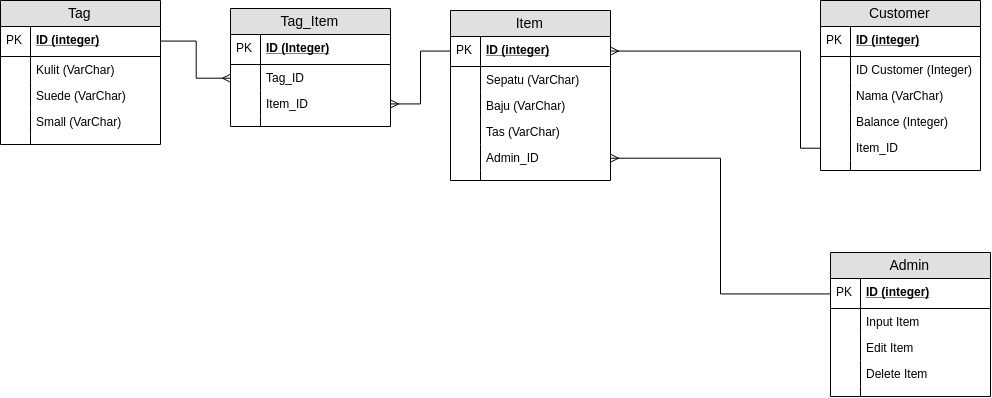

The diagram above was exported from draw.io. Its source (the exported page's mxGraphModel, read from the mxfile embedded in the PNG):
<mxGraphModel dx="1220" dy="554" grid="1" gridSize="10" guides="1" tooltips="1" connect="1" arrows="1" fold="1" page="1" pageScale="1" pageWidth="1169" pageHeight="827" math="0" shadow="0">
  <root>
    <mxCell id="0" />
    <mxCell id="1" parent="0" />
    <mxCell id="iJ7gH9TLlTdKQS0k3UXj-1" value="Admin" style="swimlane;fontStyle=0;childLayout=stackLayout;horizontal=1;startSize=26;fillColor=#e0e0e0;horizontalStack=0;resizeParent=1;resizeParentMax=0;resizeLast=0;collapsible=1;marginBottom=0;swimlaneFillColor=#ffffff;align=center;fontSize=14;" vertex="1" parent="1">
      <mxGeometry x="890" y="286" width="160" height="144" as="geometry" />
    </mxCell>
    <mxCell id="iJ7gH9TLlTdKQS0k3UXj-2" value="ID (integer)" style="shape=partialRectangle;top=0;left=0;right=0;bottom=1;align=left;verticalAlign=middle;fillColor=none;spacingLeft=34;spacingRight=4;overflow=hidden;rotatable=0;points=[[0,0.5],[1,0.5]];portConstraint=eastwest;dropTarget=0;fontStyle=5;fontSize=12;" vertex="1" parent="iJ7gH9TLlTdKQS0k3UXj-1">
      <mxGeometry y="26" width="160" height="30" as="geometry" />
    </mxCell>
    <mxCell id="iJ7gH9TLlTdKQS0k3UXj-3" value="PK" style="shape=partialRectangle;top=0;left=0;bottom=0;fillColor=none;align=left;verticalAlign=middle;spacingLeft=4;spacingRight=4;overflow=hidden;rotatable=0;points=[];portConstraint=eastwest;part=1;fontSize=12;" vertex="1" connectable="0" parent="iJ7gH9TLlTdKQS0k3UXj-2">
      <mxGeometry width="30" height="30" as="geometry" />
    </mxCell>
    <mxCell id="iJ7gH9TLlTdKQS0k3UXj-4" value="Input Item" style="shape=partialRectangle;top=0;left=0;right=0;bottom=0;align=left;verticalAlign=top;fillColor=none;spacingLeft=34;spacingRight=4;overflow=hidden;rotatable=0;points=[[0,0.5],[1,0.5]];portConstraint=eastwest;dropTarget=0;fontSize=12;" vertex="1" parent="iJ7gH9TLlTdKQS0k3UXj-1">
      <mxGeometry y="56" width="160" height="26" as="geometry" />
    </mxCell>
    <mxCell id="iJ7gH9TLlTdKQS0k3UXj-5" value="" style="shape=partialRectangle;top=0;left=0;bottom=0;fillColor=none;align=left;verticalAlign=top;spacingLeft=4;spacingRight=4;overflow=hidden;rotatable=0;points=[];portConstraint=eastwest;part=1;fontSize=12;" vertex="1" connectable="0" parent="iJ7gH9TLlTdKQS0k3UXj-4">
      <mxGeometry width="30" height="26" as="geometry" />
    </mxCell>
    <mxCell id="iJ7gH9TLlTdKQS0k3UXj-6" value="Edit Item" style="shape=partialRectangle;top=0;left=0;right=0;bottom=0;align=left;verticalAlign=top;fillColor=none;spacingLeft=34;spacingRight=4;overflow=hidden;rotatable=0;points=[[0,0.5],[1,0.5]];portConstraint=eastwest;dropTarget=0;fontSize=12;" vertex="1" parent="iJ7gH9TLlTdKQS0k3UXj-1">
      <mxGeometry y="82" width="160" height="26" as="geometry" />
    </mxCell>
    <mxCell id="iJ7gH9TLlTdKQS0k3UXj-7" value="" style="shape=partialRectangle;top=0;left=0;bottom=0;fillColor=none;align=left;verticalAlign=top;spacingLeft=4;spacingRight=4;overflow=hidden;rotatable=0;points=[];portConstraint=eastwest;part=1;fontSize=12;" vertex="1" connectable="0" parent="iJ7gH9TLlTdKQS0k3UXj-6">
      <mxGeometry width="30" height="26" as="geometry" />
    </mxCell>
    <mxCell id="iJ7gH9TLlTdKQS0k3UXj-8" value="Delete Item" style="shape=partialRectangle;top=0;left=0;right=0;bottom=0;align=left;verticalAlign=top;fillColor=none;spacingLeft=34;spacingRight=4;overflow=hidden;rotatable=0;points=[[0,0.5],[1,0.5]];portConstraint=eastwest;dropTarget=0;fontSize=12;" vertex="1" parent="iJ7gH9TLlTdKQS0k3UXj-1">
      <mxGeometry y="108" width="160" height="26" as="geometry" />
    </mxCell>
    <mxCell id="iJ7gH9TLlTdKQS0k3UXj-9" value="" style="shape=partialRectangle;top=0;left=0;bottom=0;fillColor=none;align=left;verticalAlign=top;spacingLeft=4;spacingRight=4;overflow=hidden;rotatable=0;points=[];portConstraint=eastwest;part=1;fontSize=12;" vertex="1" connectable="0" parent="iJ7gH9TLlTdKQS0k3UXj-8">
      <mxGeometry width="30" height="26" as="geometry" />
    </mxCell>
    <mxCell id="iJ7gH9TLlTdKQS0k3UXj-10" value="" style="shape=partialRectangle;top=0;left=0;right=0;bottom=0;align=left;verticalAlign=top;fillColor=none;spacingLeft=34;spacingRight=4;overflow=hidden;rotatable=0;points=[[0,0.5],[1,0.5]];portConstraint=eastwest;dropTarget=0;fontSize=12;" vertex="1" parent="iJ7gH9TLlTdKQS0k3UXj-1">
      <mxGeometry y="134" width="160" height="10" as="geometry" />
    </mxCell>
    <mxCell id="iJ7gH9TLlTdKQS0k3UXj-11" value="" style="shape=partialRectangle;top=0;left=0;bottom=0;fillColor=none;align=left;verticalAlign=top;spacingLeft=4;spacingRight=4;overflow=hidden;rotatable=0;points=[];portConstraint=eastwest;part=1;fontSize=12;" vertex="1" connectable="0" parent="iJ7gH9TLlTdKQS0k3UXj-10">
      <mxGeometry width="30" height="10" as="geometry" />
    </mxCell>
    <mxCell id="iJ7gH9TLlTdKQS0k3UXj-12" value="Customer" style="swimlane;fontStyle=0;childLayout=stackLayout;horizontal=1;startSize=26;fillColor=#e0e0e0;horizontalStack=0;resizeParent=1;resizeParentMax=0;resizeLast=0;collapsible=1;marginBottom=0;swimlaneFillColor=#ffffff;align=center;fontSize=14;" vertex="1" parent="1">
      <mxGeometry x="880" y="34" width="160" height="170" as="geometry" />
    </mxCell>
    <mxCell id="iJ7gH9TLlTdKQS0k3UXj-13" value="ID (integer)" style="shape=partialRectangle;top=0;left=0;right=0;bottom=1;align=left;verticalAlign=middle;fillColor=none;spacingLeft=34;spacingRight=4;overflow=hidden;rotatable=0;points=[[0,0.5],[1,0.5]];portConstraint=eastwest;dropTarget=0;fontStyle=5;fontSize=12;" vertex="1" parent="iJ7gH9TLlTdKQS0k3UXj-12">
      <mxGeometry y="26" width="160" height="30" as="geometry" />
    </mxCell>
    <mxCell id="iJ7gH9TLlTdKQS0k3UXj-14" value="PK" style="shape=partialRectangle;top=0;left=0;bottom=0;fillColor=none;align=left;verticalAlign=middle;spacingLeft=4;spacingRight=4;overflow=hidden;rotatable=0;points=[];portConstraint=eastwest;part=1;fontSize=12;" vertex="1" connectable="0" parent="iJ7gH9TLlTdKQS0k3UXj-13">
      <mxGeometry width="30" height="30" as="geometry" />
    </mxCell>
    <mxCell id="iJ7gH9TLlTdKQS0k3UXj-15" value="ID Customer (Integer)" style="shape=partialRectangle;top=0;left=0;right=0;bottom=0;align=left;verticalAlign=top;fillColor=none;spacingLeft=34;spacingRight=4;overflow=hidden;rotatable=0;points=[[0,0.5],[1,0.5]];portConstraint=eastwest;dropTarget=0;fontSize=12;" vertex="1" parent="iJ7gH9TLlTdKQS0k3UXj-12">
      <mxGeometry y="56" width="160" height="26" as="geometry" />
    </mxCell>
    <mxCell id="iJ7gH9TLlTdKQS0k3UXj-16" value="" style="shape=partialRectangle;top=0;left=0;bottom=0;fillColor=none;align=left;verticalAlign=top;spacingLeft=4;spacingRight=4;overflow=hidden;rotatable=0;points=[];portConstraint=eastwest;part=1;fontSize=12;" vertex="1" connectable="0" parent="iJ7gH9TLlTdKQS0k3UXj-15">
      <mxGeometry width="30" height="26" as="geometry" />
    </mxCell>
    <mxCell id="iJ7gH9TLlTdKQS0k3UXj-17" value="Nama (VarChar)" style="shape=partialRectangle;top=0;left=0;right=0;bottom=0;align=left;verticalAlign=top;fillColor=none;spacingLeft=34;spacingRight=4;overflow=hidden;rotatable=0;points=[[0,0.5],[1,0.5]];portConstraint=eastwest;dropTarget=0;fontSize=12;" vertex="1" parent="iJ7gH9TLlTdKQS0k3UXj-12">
      <mxGeometry y="82" width="160" height="26" as="geometry" />
    </mxCell>
    <mxCell id="iJ7gH9TLlTdKQS0k3UXj-18" value="" style="shape=partialRectangle;top=0;left=0;bottom=0;fillColor=none;align=left;verticalAlign=top;spacingLeft=4;spacingRight=4;overflow=hidden;rotatable=0;points=[];portConstraint=eastwest;part=1;fontSize=12;" vertex="1" connectable="0" parent="iJ7gH9TLlTdKQS0k3UXj-17">
      <mxGeometry width="30" height="26" as="geometry" />
    </mxCell>
    <mxCell id="iJ7gH9TLlTdKQS0k3UXj-19" value="Balance (Integer)" style="shape=partialRectangle;top=0;left=0;right=0;bottom=0;align=left;verticalAlign=top;fillColor=none;spacingLeft=34;spacingRight=4;overflow=hidden;rotatable=0;points=[[0,0.5],[1,0.5]];portConstraint=eastwest;dropTarget=0;fontSize=12;" vertex="1" parent="iJ7gH9TLlTdKQS0k3UXj-12">
      <mxGeometry y="108" width="160" height="26" as="geometry" />
    </mxCell>
    <mxCell id="iJ7gH9TLlTdKQS0k3UXj-20" value="" style="shape=partialRectangle;top=0;left=0;bottom=0;fillColor=none;align=left;verticalAlign=top;spacingLeft=4;spacingRight=4;overflow=hidden;rotatable=0;points=[];portConstraint=eastwest;part=1;fontSize=12;" vertex="1" connectable="0" parent="iJ7gH9TLlTdKQS0k3UXj-19">
      <mxGeometry width="30" height="26" as="geometry" />
    </mxCell>
    <mxCell id="iJ7gH9TLlTdKQS0k3UXj-59" value="Item_ID" style="shape=partialRectangle;top=0;left=0;right=0;bottom=0;align=left;verticalAlign=top;fillColor=none;spacingLeft=34;spacingRight=4;overflow=hidden;rotatable=0;points=[[0,0.5],[1,0.5]];portConstraint=eastwest;dropTarget=0;fontSize=12;" vertex="1" parent="iJ7gH9TLlTdKQS0k3UXj-12">
      <mxGeometry y="134" width="160" height="26" as="geometry" />
    </mxCell>
    <mxCell id="iJ7gH9TLlTdKQS0k3UXj-60" value="" style="shape=partialRectangle;top=0;left=0;bottom=0;fillColor=none;align=left;verticalAlign=top;spacingLeft=4;spacingRight=4;overflow=hidden;rotatable=0;points=[];portConstraint=eastwest;part=1;fontSize=12;" vertex="1" connectable="0" parent="iJ7gH9TLlTdKQS0k3UXj-59">
      <mxGeometry width="30" height="26" as="geometry" />
    </mxCell>
    <mxCell id="iJ7gH9TLlTdKQS0k3UXj-21" value="" style="shape=partialRectangle;top=0;left=0;right=0;bottom=0;align=left;verticalAlign=top;fillColor=none;spacingLeft=34;spacingRight=4;overflow=hidden;rotatable=0;points=[[0,0.5],[1,0.5]];portConstraint=eastwest;dropTarget=0;fontSize=12;" vertex="1" parent="iJ7gH9TLlTdKQS0k3UXj-12">
      <mxGeometry y="160" width="160" height="10" as="geometry" />
    </mxCell>
    <mxCell id="iJ7gH9TLlTdKQS0k3UXj-22" value="" style="shape=partialRectangle;top=0;left=0;bottom=0;fillColor=none;align=left;verticalAlign=top;spacingLeft=4;spacingRight=4;overflow=hidden;rotatable=0;points=[];portConstraint=eastwest;part=1;fontSize=12;" vertex="1" connectable="0" parent="iJ7gH9TLlTdKQS0k3UXj-21">
      <mxGeometry width="30" height="10" as="geometry" />
    </mxCell>
    <mxCell id="iJ7gH9TLlTdKQS0k3UXj-23" value="Item" style="swimlane;fontStyle=0;childLayout=stackLayout;horizontal=1;startSize=26;fillColor=#e0e0e0;horizontalStack=0;resizeParent=1;resizeParentMax=0;resizeLast=0;collapsible=1;marginBottom=0;swimlaneFillColor=#ffffff;align=center;fontSize=14;" vertex="1" parent="1">
      <mxGeometry x="510" y="44" width="160" height="170" as="geometry" />
    </mxCell>
    <mxCell id="iJ7gH9TLlTdKQS0k3UXj-24" value="ID (integer)" style="shape=partialRectangle;top=0;left=0;right=0;bottom=1;align=left;verticalAlign=middle;fillColor=none;spacingLeft=34;spacingRight=4;overflow=hidden;rotatable=0;points=[[0,0.5],[1,0.5]];portConstraint=eastwest;dropTarget=0;fontStyle=5;fontSize=12;" vertex="1" parent="iJ7gH9TLlTdKQS0k3UXj-23">
      <mxGeometry y="26" width="160" height="30" as="geometry" />
    </mxCell>
    <mxCell id="iJ7gH9TLlTdKQS0k3UXj-25" value="PK" style="shape=partialRectangle;top=0;left=0;bottom=0;fillColor=none;align=left;verticalAlign=middle;spacingLeft=4;spacingRight=4;overflow=hidden;rotatable=0;points=[];portConstraint=eastwest;part=1;fontSize=12;" vertex="1" connectable="0" parent="iJ7gH9TLlTdKQS0k3UXj-24">
      <mxGeometry width="30" height="30" as="geometry" />
    </mxCell>
    <mxCell id="iJ7gH9TLlTdKQS0k3UXj-26" value="Sepatu (VarChar)" style="shape=partialRectangle;top=0;left=0;right=0;bottom=0;align=left;verticalAlign=top;fillColor=none;spacingLeft=34;spacingRight=4;overflow=hidden;rotatable=0;points=[[0,0.5],[1,0.5]];portConstraint=eastwest;dropTarget=0;fontSize=12;" vertex="1" parent="iJ7gH9TLlTdKQS0k3UXj-23">
      <mxGeometry y="56" width="160" height="26" as="geometry" />
    </mxCell>
    <mxCell id="iJ7gH9TLlTdKQS0k3UXj-27" value="" style="shape=partialRectangle;top=0;left=0;bottom=0;fillColor=none;align=left;verticalAlign=top;spacingLeft=4;spacingRight=4;overflow=hidden;rotatable=0;points=[];portConstraint=eastwest;part=1;fontSize=12;" vertex="1" connectable="0" parent="iJ7gH9TLlTdKQS0k3UXj-26">
      <mxGeometry width="30" height="26" as="geometry" />
    </mxCell>
    <mxCell id="iJ7gH9TLlTdKQS0k3UXj-28" value="Baju (VarChar)" style="shape=partialRectangle;top=0;left=0;right=0;bottom=0;align=left;verticalAlign=top;fillColor=none;spacingLeft=34;spacingRight=4;overflow=hidden;rotatable=0;points=[[0,0.5],[1,0.5]];portConstraint=eastwest;dropTarget=0;fontSize=12;" vertex="1" parent="iJ7gH9TLlTdKQS0k3UXj-23">
      <mxGeometry y="82" width="160" height="26" as="geometry" />
    </mxCell>
    <mxCell id="iJ7gH9TLlTdKQS0k3UXj-29" value="" style="shape=partialRectangle;top=0;left=0;bottom=0;fillColor=none;align=left;verticalAlign=top;spacingLeft=4;spacingRight=4;overflow=hidden;rotatable=0;points=[];portConstraint=eastwest;part=1;fontSize=12;" vertex="1" connectable="0" parent="iJ7gH9TLlTdKQS0k3UXj-28">
      <mxGeometry width="30" height="26" as="geometry" />
    </mxCell>
    <mxCell id="iJ7gH9TLlTdKQS0k3UXj-30" value="Tas (VarChar)" style="shape=partialRectangle;top=0;left=0;right=0;bottom=0;align=left;verticalAlign=top;fillColor=none;spacingLeft=34;spacingRight=4;overflow=hidden;rotatable=0;points=[[0,0.5],[1,0.5]];portConstraint=eastwest;dropTarget=0;fontSize=12;" vertex="1" parent="iJ7gH9TLlTdKQS0k3UXj-23">
      <mxGeometry y="108" width="160" height="26" as="geometry" />
    </mxCell>
    <mxCell id="iJ7gH9TLlTdKQS0k3UXj-31" value="" style="shape=partialRectangle;top=0;left=0;bottom=0;fillColor=none;align=left;verticalAlign=top;spacingLeft=4;spacingRight=4;overflow=hidden;rotatable=0;points=[];portConstraint=eastwest;part=1;fontSize=12;" vertex="1" connectable="0" parent="iJ7gH9TLlTdKQS0k3UXj-30">
      <mxGeometry width="30" height="26" as="geometry" />
    </mxCell>
    <mxCell id="iJ7gH9TLlTdKQS0k3UXj-62" value="Admin_ID" style="shape=partialRectangle;top=0;left=0;right=0;bottom=0;align=left;verticalAlign=top;fillColor=none;spacingLeft=34;spacingRight=4;overflow=hidden;rotatable=0;points=[[0,0.5],[1,0.5]];portConstraint=eastwest;dropTarget=0;fontSize=12;" vertex="1" parent="iJ7gH9TLlTdKQS0k3UXj-23">
      <mxGeometry y="134" width="160" height="26" as="geometry" />
    </mxCell>
    <mxCell id="iJ7gH9TLlTdKQS0k3UXj-63" value="" style="shape=partialRectangle;top=0;left=0;bottom=0;fillColor=none;align=left;verticalAlign=top;spacingLeft=4;spacingRight=4;overflow=hidden;rotatable=0;points=[];portConstraint=eastwest;part=1;fontSize=12;" vertex="1" connectable="0" parent="iJ7gH9TLlTdKQS0k3UXj-62">
      <mxGeometry width="30" height="26" as="geometry" />
    </mxCell>
    <mxCell id="iJ7gH9TLlTdKQS0k3UXj-32" value="" style="shape=partialRectangle;top=0;left=0;right=0;bottom=0;align=left;verticalAlign=top;fillColor=none;spacingLeft=34;spacingRight=4;overflow=hidden;rotatable=0;points=[[0,0.5],[1,0.5]];portConstraint=eastwest;dropTarget=0;fontSize=12;" vertex="1" parent="iJ7gH9TLlTdKQS0k3UXj-23">
      <mxGeometry y="160" width="160" height="10" as="geometry" />
    </mxCell>
    <mxCell id="iJ7gH9TLlTdKQS0k3UXj-33" value="" style="shape=partialRectangle;top=0;left=0;bottom=0;fillColor=none;align=left;verticalAlign=top;spacingLeft=4;spacingRight=4;overflow=hidden;rotatable=0;points=[];portConstraint=eastwest;part=1;fontSize=12;" vertex="1" connectable="0" parent="iJ7gH9TLlTdKQS0k3UXj-32">
      <mxGeometry width="30" height="10" as="geometry" />
    </mxCell>
    <mxCell id="iJ7gH9TLlTdKQS0k3UXj-34" value="Tag" style="swimlane;fontStyle=0;childLayout=stackLayout;horizontal=1;startSize=26;fillColor=#e0e0e0;horizontalStack=0;resizeParent=1;resizeParentMax=0;resizeLast=0;collapsible=1;marginBottom=0;swimlaneFillColor=#ffffff;align=center;fontSize=14;" vertex="1" parent="1">
      <mxGeometry x="60" y="34" width="160" height="144" as="geometry" />
    </mxCell>
    <mxCell id="iJ7gH9TLlTdKQS0k3UXj-35" value="ID (integer)" style="shape=partialRectangle;top=0;left=0;right=0;bottom=1;align=left;verticalAlign=middle;fillColor=none;spacingLeft=34;spacingRight=4;overflow=hidden;rotatable=0;points=[[0,0.5],[1,0.5]];portConstraint=eastwest;dropTarget=0;fontStyle=5;fontSize=12;" vertex="1" parent="iJ7gH9TLlTdKQS0k3UXj-34">
      <mxGeometry y="26" width="160" height="30" as="geometry" />
    </mxCell>
    <mxCell id="iJ7gH9TLlTdKQS0k3UXj-36" value="PK" style="shape=partialRectangle;top=0;left=0;bottom=0;fillColor=none;align=left;verticalAlign=middle;spacingLeft=4;spacingRight=4;overflow=hidden;rotatable=0;points=[];portConstraint=eastwest;part=1;fontSize=12;" vertex="1" connectable="0" parent="iJ7gH9TLlTdKQS0k3UXj-35">
      <mxGeometry width="30" height="30" as="geometry" />
    </mxCell>
    <mxCell id="iJ7gH9TLlTdKQS0k3UXj-37" value="Kulit (VarChar)" style="shape=partialRectangle;top=0;left=0;right=0;bottom=0;align=left;verticalAlign=top;fillColor=none;spacingLeft=34;spacingRight=4;overflow=hidden;rotatable=0;points=[[0,0.5],[1,0.5]];portConstraint=eastwest;dropTarget=0;fontSize=12;" vertex="1" parent="iJ7gH9TLlTdKQS0k3UXj-34">
      <mxGeometry y="56" width="160" height="26" as="geometry" />
    </mxCell>
    <mxCell id="iJ7gH9TLlTdKQS0k3UXj-38" value="" style="shape=partialRectangle;top=0;left=0;bottom=0;fillColor=none;align=left;verticalAlign=top;spacingLeft=4;spacingRight=4;overflow=hidden;rotatable=0;points=[];portConstraint=eastwest;part=1;fontSize=12;" vertex="1" connectable="0" parent="iJ7gH9TLlTdKQS0k3UXj-37">
      <mxGeometry width="30" height="26" as="geometry" />
    </mxCell>
    <mxCell id="iJ7gH9TLlTdKQS0k3UXj-39" value="Suede (VarChar)" style="shape=partialRectangle;top=0;left=0;right=0;bottom=0;align=left;verticalAlign=top;fillColor=none;spacingLeft=34;spacingRight=4;overflow=hidden;rotatable=0;points=[[0,0.5],[1,0.5]];portConstraint=eastwest;dropTarget=0;fontSize=12;" vertex="1" parent="iJ7gH9TLlTdKQS0k3UXj-34">
      <mxGeometry y="82" width="160" height="26" as="geometry" />
    </mxCell>
    <mxCell id="iJ7gH9TLlTdKQS0k3UXj-40" value="" style="shape=partialRectangle;top=0;left=0;bottom=0;fillColor=none;align=left;verticalAlign=top;spacingLeft=4;spacingRight=4;overflow=hidden;rotatable=0;points=[];portConstraint=eastwest;part=1;fontSize=12;" vertex="1" connectable="0" parent="iJ7gH9TLlTdKQS0k3UXj-39">
      <mxGeometry width="30" height="26" as="geometry" />
    </mxCell>
    <mxCell id="iJ7gH9TLlTdKQS0k3UXj-41" value="Small (VarChar)" style="shape=partialRectangle;top=0;left=0;right=0;bottom=0;align=left;verticalAlign=top;fillColor=none;spacingLeft=34;spacingRight=4;overflow=hidden;rotatable=0;points=[[0,0.5],[1,0.5]];portConstraint=eastwest;dropTarget=0;fontSize=12;" vertex="1" parent="iJ7gH9TLlTdKQS0k3UXj-34">
      <mxGeometry y="108" width="160" height="26" as="geometry" />
    </mxCell>
    <mxCell id="iJ7gH9TLlTdKQS0k3UXj-42" value="" style="shape=partialRectangle;top=0;left=0;bottom=0;fillColor=none;align=left;verticalAlign=top;spacingLeft=4;spacingRight=4;overflow=hidden;rotatable=0;points=[];portConstraint=eastwest;part=1;fontSize=12;" vertex="1" connectable="0" parent="iJ7gH9TLlTdKQS0k3UXj-41">
      <mxGeometry width="30" height="26" as="geometry" />
    </mxCell>
    <mxCell id="iJ7gH9TLlTdKQS0k3UXj-43" value="" style="shape=partialRectangle;top=0;left=0;right=0;bottom=0;align=left;verticalAlign=top;fillColor=none;spacingLeft=34;spacingRight=4;overflow=hidden;rotatable=0;points=[[0,0.5],[1,0.5]];portConstraint=eastwest;dropTarget=0;fontSize=12;" vertex="1" parent="iJ7gH9TLlTdKQS0k3UXj-34">
      <mxGeometry y="134" width="160" height="10" as="geometry" />
    </mxCell>
    <mxCell id="iJ7gH9TLlTdKQS0k3UXj-44" value="" style="shape=partialRectangle;top=0;left=0;bottom=0;fillColor=none;align=left;verticalAlign=top;spacingLeft=4;spacingRight=4;overflow=hidden;rotatable=0;points=[];portConstraint=eastwest;part=1;fontSize=12;" vertex="1" connectable="0" parent="iJ7gH9TLlTdKQS0k3UXj-43">
      <mxGeometry width="30" height="10" as="geometry" />
    </mxCell>
    <mxCell id="iJ7gH9TLlTdKQS0k3UXj-45" value="Tag_Item" style="swimlane;fontStyle=0;childLayout=stackLayout;horizontal=1;startSize=26;fillColor=#e0e0e0;horizontalStack=0;resizeParent=1;resizeParentMax=0;resizeLast=0;collapsible=1;marginBottom=0;swimlaneFillColor=#ffffff;align=center;fontSize=14;" vertex="1" parent="1">
      <mxGeometry x="290" y="42" width="160" height="118" as="geometry" />
    </mxCell>
    <mxCell id="iJ7gH9TLlTdKQS0k3UXj-46" value="ID (Integer)" style="shape=partialRectangle;top=0;left=0;right=0;bottom=1;align=left;verticalAlign=middle;fillColor=none;spacingLeft=34;spacingRight=4;overflow=hidden;rotatable=0;points=[[0,0.5],[1,0.5]];portConstraint=eastwest;dropTarget=0;fontStyle=5;fontSize=12;" vertex="1" parent="iJ7gH9TLlTdKQS0k3UXj-45">
      <mxGeometry y="26" width="160" height="30" as="geometry" />
    </mxCell>
    <mxCell id="iJ7gH9TLlTdKQS0k3UXj-47" value="PK" style="shape=partialRectangle;top=0;left=0;bottom=0;fillColor=none;align=left;verticalAlign=middle;spacingLeft=4;spacingRight=4;overflow=hidden;rotatable=0;points=[];portConstraint=eastwest;part=1;fontSize=12;" vertex="1" connectable="0" parent="iJ7gH9TLlTdKQS0k3UXj-46">
      <mxGeometry width="30" height="30" as="geometry" />
    </mxCell>
    <mxCell id="iJ7gH9TLlTdKQS0k3UXj-48" value="Tag_ID" style="shape=partialRectangle;top=0;left=0;right=0;bottom=0;align=left;verticalAlign=top;fillColor=none;spacingLeft=34;spacingRight=4;overflow=hidden;rotatable=0;points=[[0,0.5],[1,0.5]];portConstraint=eastwest;dropTarget=0;fontSize=12;" vertex="1" parent="iJ7gH9TLlTdKQS0k3UXj-45">
      <mxGeometry y="56" width="160" height="26" as="geometry" />
    </mxCell>
    <mxCell id="iJ7gH9TLlTdKQS0k3UXj-49" value="" style="shape=partialRectangle;top=0;left=0;bottom=0;fillColor=none;align=left;verticalAlign=top;spacingLeft=4;spacingRight=4;overflow=hidden;rotatable=0;points=[];portConstraint=eastwest;part=1;fontSize=12;" vertex="1" connectable="0" parent="iJ7gH9TLlTdKQS0k3UXj-48">
      <mxGeometry width="30" height="26" as="geometry" />
    </mxCell>
    <mxCell id="iJ7gH9TLlTdKQS0k3UXj-50" value="Item_ID" style="shape=partialRectangle;top=0;left=0;right=0;bottom=0;align=left;verticalAlign=top;fillColor=none;spacingLeft=34;spacingRight=4;overflow=hidden;rotatable=0;points=[[0,0.5],[1,0.5]];portConstraint=eastwest;dropTarget=0;fontSize=12;" vertex="1" parent="iJ7gH9TLlTdKQS0k3UXj-45">
      <mxGeometry y="82" width="160" height="26" as="geometry" />
    </mxCell>
    <mxCell id="iJ7gH9TLlTdKQS0k3UXj-51" value="" style="shape=partialRectangle;top=0;left=0;bottom=0;fillColor=none;align=left;verticalAlign=top;spacingLeft=4;spacingRight=4;overflow=hidden;rotatable=0;points=[];portConstraint=eastwest;part=1;fontSize=12;" vertex="1" connectable="0" parent="iJ7gH9TLlTdKQS0k3UXj-50">
      <mxGeometry width="30" height="26" as="geometry" />
    </mxCell>
    <mxCell id="iJ7gH9TLlTdKQS0k3UXj-54" value="" style="shape=partialRectangle;top=0;left=0;right=0;bottom=0;align=left;verticalAlign=top;fillColor=none;spacingLeft=34;spacingRight=4;overflow=hidden;rotatable=0;points=[[0,0.5],[1,0.5]];portConstraint=eastwest;dropTarget=0;fontSize=12;" vertex="1" parent="iJ7gH9TLlTdKQS0k3UXj-45">
      <mxGeometry y="108" width="160" height="10" as="geometry" />
    </mxCell>
    <mxCell id="iJ7gH9TLlTdKQS0k3UXj-55" value="" style="shape=partialRectangle;top=0;left=0;bottom=0;fillColor=none;align=left;verticalAlign=top;spacingLeft=4;spacingRight=4;overflow=hidden;rotatable=0;points=[];portConstraint=eastwest;part=1;fontSize=12;" vertex="1" connectable="0" parent="iJ7gH9TLlTdKQS0k3UXj-54">
      <mxGeometry width="30" height="10" as="geometry" />
    </mxCell>
    <mxCell id="iJ7gH9TLlTdKQS0k3UXj-56" style="edgeStyle=orthogonalEdgeStyle;rounded=0;orthogonalLoop=1;jettySize=auto;html=1;exitX=1;exitY=0.5;exitDx=0;exitDy=0;entryX=0;entryY=0.5;entryDx=0;entryDy=0;endArrow=ERmany;endFill=0;" edge="1" parent="1" source="iJ7gH9TLlTdKQS0k3UXj-35" target="iJ7gH9TLlTdKQS0k3UXj-48">
      <mxGeometry relative="1" as="geometry" />
    </mxCell>
    <mxCell id="iJ7gH9TLlTdKQS0k3UXj-57" style="edgeStyle=orthogonalEdgeStyle;rounded=0;orthogonalLoop=1;jettySize=auto;html=1;entryX=1;entryY=0.5;entryDx=0;entryDy=0;endArrow=ERmany;endFill=0;" edge="1" parent="1" source="iJ7gH9TLlTdKQS0k3UXj-24" target="iJ7gH9TLlTdKQS0k3UXj-50">
      <mxGeometry relative="1" as="geometry" />
    </mxCell>
    <mxCell id="iJ7gH9TLlTdKQS0k3UXj-61" style="edgeStyle=orthogonalEdgeStyle;rounded=0;orthogonalLoop=1;jettySize=auto;html=1;entryX=1;entryY=0.5;entryDx=0;entryDy=0;endArrow=ERmany;endFill=0;" edge="1" parent="1" source="iJ7gH9TLlTdKQS0k3UXj-59" target="iJ7gH9TLlTdKQS0k3UXj-24">
      <mxGeometry relative="1" as="geometry">
        <Array as="points">
          <mxPoint x="860" y="181" />
          <mxPoint x="860" y="85" />
        </Array>
      </mxGeometry>
    </mxCell>
    <mxCell id="iJ7gH9TLlTdKQS0k3UXj-64" style="edgeStyle=orthogonalEdgeStyle;rounded=0;orthogonalLoop=1;jettySize=auto;html=1;exitX=0;exitY=0.5;exitDx=0;exitDy=0;entryX=1;entryY=0.5;entryDx=0;entryDy=0;endArrow=ERmany;endFill=0;" edge="1" parent="1" source="iJ7gH9TLlTdKQS0k3UXj-2" target="iJ7gH9TLlTdKQS0k3UXj-62">
      <mxGeometry relative="1" as="geometry" />
    </mxCell>
  </root>
</mxGraphModel>